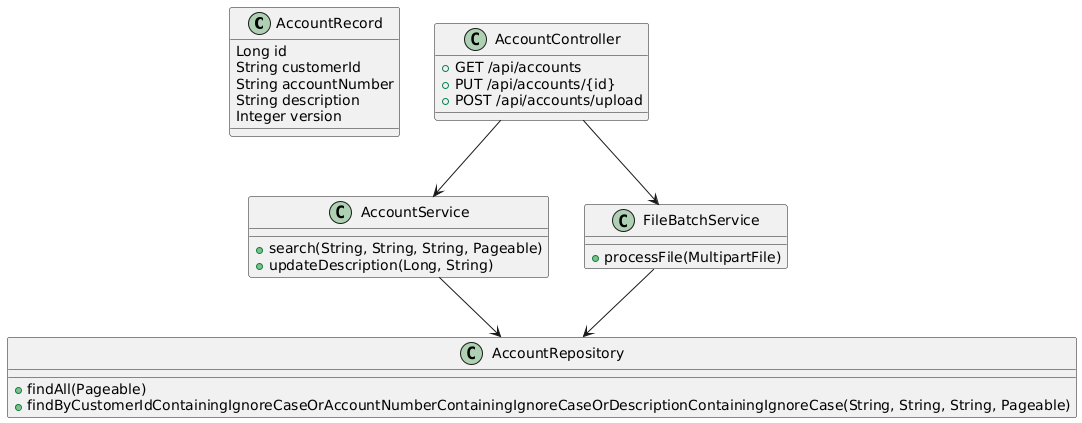

The diagram above was rendered by PlantUML. Its source (embedded in the PNG):
@startuml
class AccountRecord {
    Long id
    String customerId
    String accountNumber
    String description
    Integer version
}

class AccountRepository {
    + findAll(Pageable)
    + findByCustomerIdContainingIgnoreCaseOrAccountNumberContainingIgnoreCaseOrDescriptionContainingIgnoreCase(String, String, String, Pageable)
}

class AccountService {
    + search(String, String, String, Pageable)
    + updateDescription(Long, String)
}

class FileBatchService {
    + processFile(MultipartFile)
}

class AccountController {
    + GET /api/accounts
    + PUT /api/accounts/{id}
    + POST /api/accounts/upload
}

AccountController --> AccountService
AccountController --> FileBatchService
AccountService --> AccountRepository
FileBatchService --> AccountRepository
@enduml